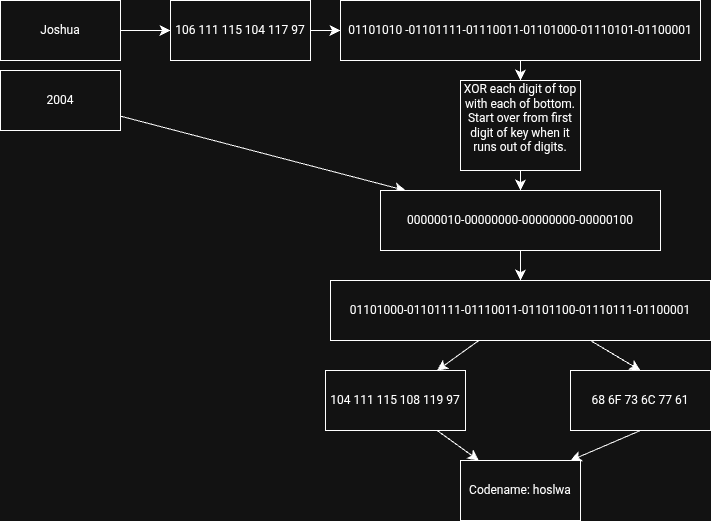

The diagram above was exported from draw.io. Its source (the exported page's mxGraphModel, read from the mxfile embedded in the PNG):
<mxGraphModel dx="349" dy="531" grid="1" gridSize="10" guides="1" tooltips="1" connect="1" arrows="1" fold="1" page="1" pageScale="1" pageWidth="850" pageHeight="1100" math="0" shadow="0">
  <root>
    <mxCell id="0" />
    <mxCell id="1" parent="0" />
    <mxCell id="f3bPbo7l9qmNBUJTvsCt-2" value="" style="edgeStyle=none;curved=1;rounded=0;orthogonalLoop=1;jettySize=auto;html=1;fontSize=12;startSize=8;endSize=8;" parent="1" source="nFCEuvnV22xgsT6GiqdX-1" target="f3bPbo7l9qmNBUJTvsCt-1" edge="1">
      <mxGeometry relative="1" as="geometry" />
    </mxCell>
    <mxCell id="nFCEuvnV22xgsT6GiqdX-1" value="Joshua" style="whiteSpace=wrap;html=1;" parent="1" vertex="1">
      <mxGeometry x="30" y="30" width="120" height="60" as="geometry" />
    </mxCell>
    <mxCell id="nFCEuvnV22xgsT6GiqdX-5" value="" style="edgeStyle=none;curved=1;rounded=0;orthogonalLoop=1;jettySize=auto;html=1;fontSize=12;startSize=8;endSize=8;" parent="1" source="nFCEuvnV22xgsT6GiqdX-2" target="nFCEuvnV22xgsT6GiqdX-4" edge="1">
      <mxGeometry relative="1" as="geometry" />
    </mxCell>
    <mxCell id="nFCEuvnV22xgsT6GiqdX-2" value="2004" style="whiteSpace=wrap;html=1;" parent="1" vertex="1">
      <mxGeometry x="30" y="100" width="120" height="60" as="geometry" />
    </mxCell>
    <mxCell id="f3bPbo7l9qmNBUJTvsCt-7" value="" style="edgeStyle=none;curved=1;rounded=0;orthogonalLoop=1;jettySize=auto;html=1;fontSize=12;startSize=8;endSize=8;" parent="1" source="f3bPbo7l9qmNBUJTvsCt-1" target="f3bPbo7l9qmNBUJTvsCt-6" edge="1">
      <mxGeometry relative="1" as="geometry" />
    </mxCell>
    <mxCell id="f3bPbo7l9qmNBUJTvsCt-1" value="106 111 115 104 117 97" style="whiteSpace=wrap;html=1;" parent="1" vertex="1">
      <mxGeometry x="200" y="30" width="140" height="60" as="geometry" />
    </mxCell>
    <mxCell id="nFCEuvnV22xgsT6GiqdX-4" value="00000010-00000000-00000000-00000100" style="whiteSpace=wrap;html=1;direction=west;" parent="1" vertex="1">
      <mxGeometry x="410" y="220" width="280" height="60" as="geometry" />
    </mxCell>
    <mxCell id="f3bPbo7l9qmNBUJTvsCt-6" value="01101010 -&lt;span style=&quot;background-color: transparent; color: light-dark(rgb(0, 0, 0), rgb(255, 255, 255));&quot;&gt;01101111-&lt;/span&gt;&lt;span style=&quot;background-color: transparent; color: light-dark(rgb(0, 0, 0), rgb(255, 255, 255));&quot;&gt;01110011-&lt;/span&gt;&lt;span style=&quot;background-color: transparent; color: light-dark(rgb(0, 0, 0), rgb(255, 255, 255));&quot;&gt;01101000-01110101-&lt;/span&gt;&lt;span style=&quot;background-color: transparent; color: light-dark(rgb(0, 0, 0), rgb(255, 255, 255));&quot;&gt;01100001&lt;/span&gt;" style="whiteSpace=wrap;html=1;" parent="1" vertex="1">
      <mxGeometry x="370" y="30" width="360" height="60" as="geometry" />
    </mxCell>
    <mxCell id="f3bPbo7l9qmNBUJTvsCt-8" value="XOR each digit of top with each of bottom.&lt;div&gt;Start over from first digit of key when it runs out of digits.&lt;br&gt;&lt;div&gt;&lt;br&gt;&lt;/div&gt;&lt;/div&gt;" style="whiteSpace=wrap;html=1;" parent="1" vertex="1">
      <mxGeometry x="490" y="110" width="120" height="90" as="geometry" />
    </mxCell>
    <mxCell id="f3bPbo7l9qmNBUJTvsCt-9" value="" style="edgeStyle=none;orthogonalLoop=1;jettySize=auto;html=1;rounded=0;fontSize=12;startSize=8;endSize=8;curved=1;exitX=0.5;exitY=1;exitDx=0;exitDy=0;" parent="1" source="f3bPbo7l9qmNBUJTvsCt-6" edge="1">
      <mxGeometry width="120" relative="1" as="geometry">
        <mxPoint x="490" y="230" as="sourcePoint" />
        <mxPoint x="550" y="110" as="targetPoint" />
        <Array as="points" />
      </mxGeometry>
    </mxCell>
    <mxCell id="f3bPbo7l9qmNBUJTvsCt-10" value="" style="edgeStyle=none;orthogonalLoop=1;jettySize=auto;html=1;rounded=0;fontSize=12;startSize=8;endSize=8;curved=1;exitX=0.5;exitY=1;exitDx=0;exitDy=0;entryX=0.5;entryY=1;entryDx=0;entryDy=0;" parent="1" source="f3bPbo7l9qmNBUJTvsCt-8" target="nFCEuvnV22xgsT6GiqdX-4" edge="1">
      <mxGeometry width="120" relative="1" as="geometry">
        <mxPoint x="490" y="230" as="sourcePoint" />
        <mxPoint x="610" y="230" as="targetPoint" />
        <Array as="points" />
      </mxGeometry>
    </mxCell>
    <mxCell id="f3bPbo7l9qmNBUJTvsCt-17" value="" style="edgeStyle=none;curved=1;rounded=0;orthogonalLoop=1;jettySize=auto;html=1;fontSize=12;startSize=8;endSize=8;" parent="1" source="f3bPbo7l9qmNBUJTvsCt-12" target="f3bPbo7l9qmNBUJTvsCt-16" edge="1">
      <mxGeometry relative="1" as="geometry" />
    </mxCell>
    <mxCell id="f3bPbo7l9qmNBUJTvsCt-12" value="01101000-01101111-01110011-01101100-01110111-01100001" style="whiteSpace=wrap;html=1;" parent="1" vertex="1">
      <mxGeometry x="360" y="310" width="380" height="60" as="geometry" />
    </mxCell>
    <mxCell id="f3bPbo7l9qmNBUJTvsCt-14" value="" style="edgeStyle=none;orthogonalLoop=1;jettySize=auto;html=1;rounded=0;fontSize=12;startSize=8;endSize=8;curved=1;exitX=0.5;exitY=0;exitDx=0;exitDy=0;entryX=0.5;entryY=0;entryDx=0;entryDy=0;" parent="1" source="nFCEuvnV22xgsT6GiqdX-4" target="f3bPbo7l9qmNBUJTvsCt-12" edge="1">
      <mxGeometry width="120" relative="1" as="geometry">
        <mxPoint x="560" y="400" as="sourcePoint" />
        <mxPoint x="680" y="400" as="targetPoint" />
        <Array as="points" />
      </mxGeometry>
    </mxCell>
    <mxCell id="f3bPbo7l9qmNBUJTvsCt-20" value="" style="edgeStyle=none;curved=1;rounded=0;orthogonalLoop=1;jettySize=auto;html=1;fontSize=12;startSize=8;endSize=8;" parent="1" source="f3bPbo7l9qmNBUJTvsCt-16" target="f3bPbo7l9qmNBUJTvsCt-19" edge="1">
      <mxGeometry relative="1" as="geometry" />
    </mxCell>
    <mxCell id="f3bPbo7l9qmNBUJTvsCt-16" value="104 111 115 108 119 97" style="whiteSpace=wrap;html=1;" parent="1" vertex="1">
      <mxGeometry x="355" y="400" width="140" height="60" as="geometry" />
    </mxCell>
    <mxCell id="f3bPbo7l9qmNBUJTvsCt-19" value="Codename: hoslwa" style="whiteSpace=wrap;html=1;" parent="1" vertex="1">
      <mxGeometry x="490" y="490" width="120" height="60" as="geometry" />
    </mxCell>
    <mxCell id="N0MFMPJQtUhsoedqFWf2-2" value="" style="edgeStyle=none;curved=1;rounded=0;orthogonalLoop=1;jettySize=auto;html=1;fontSize=12;startSize=8;endSize=8;exitX=0.5;exitY=1;exitDx=0;exitDy=0;" edge="1" parent="1" source="f3bPbo7l9qmNBUJTvsCt-21">
      <mxGeometry relative="1" as="geometry">
        <mxPoint x="590" y="400" as="sourcePoint" />
        <mxPoint x="600" y="490" as="targetPoint" />
      </mxGeometry>
    </mxCell>
    <mxCell id="f3bPbo7l9qmNBUJTvsCt-21" value="68 6F 73 6C 77 61" style="whiteSpace=wrap;html=1;" parent="1" vertex="1">
      <mxGeometry x="600" y="400" width="140" height="60" as="geometry" />
    </mxCell>
    <mxCell id="f3bPbo7l9qmNBUJTvsCt-22" value="" style="edgeStyle=none;orthogonalLoop=1;jettySize=auto;html=1;rounded=0;fontSize=12;startSize=8;endSize=8;curved=1;exitX=0.684;exitY=1;exitDx=0;exitDy=0;exitPerimeter=0;entryX=0.5;entryY=0;entryDx=0;entryDy=0;" parent="1" source="f3bPbo7l9qmNBUJTvsCt-12" edge="1" target="f3bPbo7l9qmNBUJTvsCt-21">
      <mxGeometry width="120" relative="1" as="geometry">
        <mxPoint x="650" y="400" as="sourcePoint" />
        <mxPoint x="690" y="460" as="targetPoint" />
        <Array as="points" />
      </mxGeometry>
    </mxCell>
  </root>
</mxGraphModel>